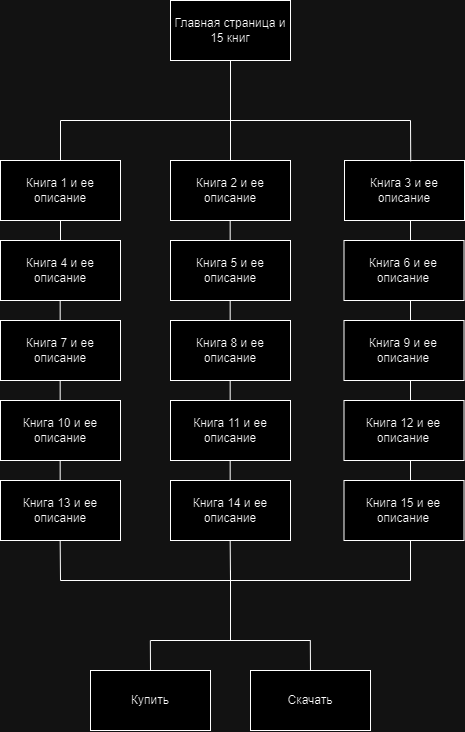

The diagram above was exported from draw.io. Its source (the exported page's mxGraphModel, read from the mxfile embedded in the PNG):
<mxGraphModel dx="1500" dy="807" grid="1" gridSize="10" guides="1" tooltips="1" connect="1" arrows="1" fold="1" page="1" pageScale="1" pageWidth="827" pageHeight="1169" math="0" shadow="0">
  <root>
    <mxCell id="0" />
    <mxCell id="1" parent="0" />
    <mxCell id="WbrhDVgVGpyV_ZQpPGB9-1" value="Главная страница и 15 книг" style="rounded=0;whiteSpace=wrap;html=1;" vertex="1" parent="1">
      <mxGeometry x="240" width="120" height="60" as="geometry" />
    </mxCell>
    <mxCell id="WbrhDVgVGpyV_ZQpPGB9-2" value="Книга 1 и ее описание" style="rounded=0;whiteSpace=wrap;html=1;" vertex="1" parent="1">
      <mxGeometry x="70" y="160" width="120" height="60" as="geometry" />
    </mxCell>
    <mxCell id="WbrhDVgVGpyV_ZQpPGB9-3" value="Книга 4 и ее описание" style="rounded=0;whiteSpace=wrap;html=1;" vertex="1" parent="1">
      <mxGeometry x="70" y="240" width="120" height="60" as="geometry" />
    </mxCell>
    <mxCell id="WbrhDVgVGpyV_ZQpPGB9-4" value="Книга 14 и ее описание" style="rounded=0;whiteSpace=wrap;html=1;" vertex="1" parent="1">
      <mxGeometry x="240" y="480" width="120" height="60" as="geometry" />
    </mxCell>
    <mxCell id="WbrhDVgVGpyV_ZQpPGB9-5" value="Книга 15 и ее описание" style="rounded=0;whiteSpace=wrap;html=1;" vertex="1" parent="1">
      <mxGeometry x="413.5" y="480" width="120" height="60" as="geometry" />
    </mxCell>
    <mxCell id="WbrhDVgVGpyV_ZQpPGB9-6" value="Книга 13 и ее описание" style="rounded=0;whiteSpace=wrap;html=1;" vertex="1" parent="1">
      <mxGeometry x="70" y="480" width="120" height="60" as="geometry" />
    </mxCell>
    <mxCell id="WbrhDVgVGpyV_ZQpPGB9-7" value="Книга 3 и ее описание" style="rounded=0;whiteSpace=wrap;html=1;" vertex="1" parent="1">
      <mxGeometry x="414" y="160" width="120" height="60" as="geometry" />
    </mxCell>
    <mxCell id="WbrhDVgVGpyV_ZQpPGB9-8" value="Книга 6 и ее описание" style="rounded=0;whiteSpace=wrap;html=1;" vertex="1" parent="1">
      <mxGeometry x="413.5" y="240" width="120" height="60" as="geometry" />
    </mxCell>
    <mxCell id="WbrhDVgVGpyV_ZQpPGB9-9" value="Книга 9 и ее описание" style="rounded=0;whiteSpace=wrap;html=1;" vertex="1" parent="1">
      <mxGeometry x="413.5" y="320" width="120" height="60" as="geometry" />
    </mxCell>
    <mxCell id="WbrhDVgVGpyV_ZQpPGB9-10" value="Книга 12 и ее описание" style="rounded=0;whiteSpace=wrap;html=1;" vertex="1" parent="1">
      <mxGeometry x="413.5" y="400" width="120" height="60" as="geometry" />
    </mxCell>
    <mxCell id="WbrhDVgVGpyV_ZQpPGB9-11" value="Книга 11 и ее описание" style="rounded=0;whiteSpace=wrap;html=1;" vertex="1" parent="1">
      <mxGeometry x="240" y="400" width="120" height="60" as="geometry" />
    </mxCell>
    <mxCell id="WbrhDVgVGpyV_ZQpPGB9-12" value="Книга 8 и ее описание" style="rounded=0;whiteSpace=wrap;html=1;" vertex="1" parent="1">
      <mxGeometry x="240" y="320" width="120" height="60" as="geometry" />
    </mxCell>
    <mxCell id="WbrhDVgVGpyV_ZQpPGB9-13" value="Книга 5 и ее описание" style="rounded=0;whiteSpace=wrap;html=1;" vertex="1" parent="1">
      <mxGeometry x="240" y="240" width="120" height="60" as="geometry" />
    </mxCell>
    <mxCell id="WbrhDVgVGpyV_ZQpPGB9-14" value="Книга 2 и ее описание" style="rounded=0;whiteSpace=wrap;html=1;" vertex="1" parent="1">
      <mxGeometry x="240" y="160" width="120" height="60" as="geometry" />
    </mxCell>
    <mxCell id="WbrhDVgVGpyV_ZQpPGB9-15" value="Книга 10 и ее описание" style="rounded=0;whiteSpace=wrap;html=1;" vertex="1" parent="1">
      <mxGeometry x="70" y="400" width="120" height="60" as="geometry" />
    </mxCell>
    <mxCell id="WbrhDVgVGpyV_ZQpPGB9-16" value="Книга 7 и ее описание" style="rounded=0;whiteSpace=wrap;html=1;" vertex="1" parent="1">
      <mxGeometry x="70" y="320" width="120" height="60" as="geometry" />
    </mxCell>
    <mxCell id="WbrhDVgVGpyV_ZQpPGB9-17" value="Купить" style="rounded=0;whiteSpace=wrap;html=1;" vertex="1" parent="1">
      <mxGeometry x="160" y="670" width="120" height="60" as="geometry" />
    </mxCell>
    <mxCell id="WbrhDVgVGpyV_ZQpPGB9-18" value="Скачать" style="rounded=0;whiteSpace=wrap;html=1;" vertex="1" parent="1">
      <mxGeometry x="320" y="670" width="120" height="60" as="geometry" />
    </mxCell>
    <mxCell id="WbrhDVgVGpyV_ZQpPGB9-20" value="" style="endArrow=none;html=1;rounded=0;" edge="1" parent="1">
      <mxGeometry width="50" height="50" relative="1" as="geometry">
        <mxPoint x="130" y="120" as="sourcePoint" />
        <mxPoint x="480" y="120" as="targetPoint" />
      </mxGeometry>
    </mxCell>
    <mxCell id="WbrhDVgVGpyV_ZQpPGB9-21" value="" style="endArrow=none;html=1;rounded=0;" edge="1" parent="1">
      <mxGeometry width="50" height="50" relative="1" as="geometry">
        <mxPoint x="300" y="120" as="sourcePoint" />
        <mxPoint x="300" y="60" as="targetPoint" />
      </mxGeometry>
    </mxCell>
    <mxCell id="WbrhDVgVGpyV_ZQpPGB9-22" value="" style="endArrow=none;html=1;rounded=0;" edge="1" parent="1">
      <mxGeometry width="50" height="50" relative="1" as="geometry">
        <mxPoint x="300" y="160" as="sourcePoint" />
        <mxPoint x="300" y="120" as="targetPoint" />
      </mxGeometry>
    </mxCell>
    <mxCell id="WbrhDVgVGpyV_ZQpPGB9-23" value="" style="endArrow=none;html=1;rounded=0;exitX=0.5;exitY=0;exitDx=0;exitDy=0;" edge="1" parent="1" source="WbrhDVgVGpyV_ZQpPGB9-2">
      <mxGeometry width="50" height="50" relative="1" as="geometry">
        <mxPoint x="310" y="220" as="sourcePoint" />
        <mxPoint x="130" y="120" as="targetPoint" />
      </mxGeometry>
    </mxCell>
    <mxCell id="WbrhDVgVGpyV_ZQpPGB9-24" value="" style="endArrow=none;html=1;rounded=0;exitX=0.552;exitY=0.014;exitDx=0;exitDy=0;exitPerimeter=0;" edge="1" parent="1" source="WbrhDVgVGpyV_ZQpPGB9-7">
      <mxGeometry width="50" height="50" relative="1" as="geometry">
        <mxPoint x="310" y="220" as="sourcePoint" />
        <mxPoint x="480" y="120" as="targetPoint" />
      </mxGeometry>
    </mxCell>
    <mxCell id="WbrhDVgVGpyV_ZQpPGB9-25" value="" style="endArrow=none;html=1;rounded=0;" edge="1" parent="1">
      <mxGeometry width="50" height="50" relative="1" as="geometry">
        <mxPoint x="130" y="580" as="sourcePoint" />
        <mxPoint x="480" y="580" as="targetPoint" />
      </mxGeometry>
    </mxCell>
    <mxCell id="WbrhDVgVGpyV_ZQpPGB9-26" value="" style="endArrow=none;html=1;rounded=0;" edge="1" parent="1">
      <mxGeometry width="50" height="50" relative="1" as="geometry">
        <mxPoint x="220" y="640" as="sourcePoint" />
        <mxPoint x="380" y="640" as="targetPoint" />
      </mxGeometry>
    </mxCell>
    <mxCell id="WbrhDVgVGpyV_ZQpPGB9-27" value="" style="endArrow=none;html=1;rounded=0;entryX=0.5;entryY=1;entryDx=0;entryDy=0;exitX=0.5;exitY=0;exitDx=0;exitDy=0;" edge="1" parent="1" source="WbrhDVgVGpyV_ZQpPGB9-3" target="WbrhDVgVGpyV_ZQpPGB9-2">
      <mxGeometry width="50" height="50" relative="1" as="geometry">
        <mxPoint x="310" y="430" as="sourcePoint" />
        <mxPoint x="360" y="380" as="targetPoint" />
      </mxGeometry>
    </mxCell>
    <mxCell id="WbrhDVgVGpyV_ZQpPGB9-28" value="" style="endArrow=none;html=1;rounded=0;entryX=0.5;entryY=1;entryDx=0;entryDy=0;exitX=0.5;exitY=0;exitDx=0;exitDy=0;" edge="1" parent="1">
      <mxGeometry width="50" height="50" relative="1" as="geometry">
        <mxPoint x="129.67" y="320" as="sourcePoint" />
        <mxPoint x="129.67" y="300" as="targetPoint" />
      </mxGeometry>
    </mxCell>
    <mxCell id="WbrhDVgVGpyV_ZQpPGB9-29" value="" style="endArrow=none;html=1;rounded=0;entryX=0.5;entryY=1;entryDx=0;entryDy=0;exitX=0.5;exitY=0;exitDx=0;exitDy=0;" edge="1" parent="1">
      <mxGeometry width="50" height="50" relative="1" as="geometry">
        <mxPoint x="299.66999999999996" y="240" as="sourcePoint" />
        <mxPoint x="299.66999999999996" y="220" as="targetPoint" />
      </mxGeometry>
    </mxCell>
    <mxCell id="WbrhDVgVGpyV_ZQpPGB9-30" value="" style="endArrow=none;html=1;rounded=0;entryX=0.5;entryY=1;entryDx=0;entryDy=0;exitX=0.5;exitY=0;exitDx=0;exitDy=0;" edge="1" parent="1">
      <mxGeometry width="50" height="50" relative="1" as="geometry">
        <mxPoint x="480" y="240" as="sourcePoint" />
        <mxPoint x="480" y="220" as="targetPoint" />
      </mxGeometry>
    </mxCell>
    <mxCell id="WbrhDVgVGpyV_ZQpPGB9-31" value="" style="endArrow=none;html=1;rounded=0;entryX=0.5;entryY=1;entryDx=0;entryDy=0;exitX=0.5;exitY=0;exitDx=0;exitDy=0;" edge="1" parent="1">
      <mxGeometry width="50" height="50" relative="1" as="geometry">
        <mxPoint x="299.66999999999996" y="320" as="sourcePoint" />
        <mxPoint x="299.66999999999996" y="300" as="targetPoint" />
      </mxGeometry>
    </mxCell>
    <mxCell id="WbrhDVgVGpyV_ZQpPGB9-32" value="" style="endArrow=none;html=1;rounded=0;entryX=0.5;entryY=1;entryDx=0;entryDy=0;exitX=0.5;exitY=0;exitDx=0;exitDy=0;" edge="1" parent="1">
      <mxGeometry width="50" height="50" relative="1" as="geometry">
        <mxPoint x="480" y="320" as="sourcePoint" />
        <mxPoint x="480" y="300" as="targetPoint" />
      </mxGeometry>
    </mxCell>
    <mxCell id="WbrhDVgVGpyV_ZQpPGB9-33" value="" style="endArrow=none;html=1;rounded=0;entryX=0.5;entryY=1;entryDx=0;entryDy=0;exitX=0.5;exitY=0;exitDx=0;exitDy=0;" edge="1" parent="1">
      <mxGeometry width="50" height="50" relative="1" as="geometry">
        <mxPoint x="129.67000000000002" y="400" as="sourcePoint" />
        <mxPoint x="129.67000000000002" y="380" as="targetPoint" />
      </mxGeometry>
    </mxCell>
    <mxCell id="WbrhDVgVGpyV_ZQpPGB9-34" value="" style="endArrow=none;html=1;rounded=0;entryX=0.5;entryY=1;entryDx=0;entryDy=0;exitX=0.5;exitY=0;exitDx=0;exitDy=0;" edge="1" parent="1">
      <mxGeometry width="50" height="50" relative="1" as="geometry">
        <mxPoint x="299.67" y="400" as="sourcePoint" />
        <mxPoint x="299.67" y="380" as="targetPoint" />
      </mxGeometry>
    </mxCell>
    <mxCell id="WbrhDVgVGpyV_ZQpPGB9-35" value="" style="endArrow=none;html=1;rounded=0;entryX=0.5;entryY=1;entryDx=0;entryDy=0;exitX=0.5;exitY=0;exitDx=0;exitDy=0;" edge="1" parent="1">
      <mxGeometry width="50" height="50" relative="1" as="geometry">
        <mxPoint x="480" y="400" as="sourcePoint" />
        <mxPoint x="480" y="380" as="targetPoint" />
      </mxGeometry>
    </mxCell>
    <mxCell id="WbrhDVgVGpyV_ZQpPGB9-36" value="" style="endArrow=none;html=1;rounded=0;entryX=0.5;entryY=1;entryDx=0;entryDy=0;exitX=0.5;exitY=0;exitDx=0;exitDy=0;" edge="1" parent="1">
      <mxGeometry width="50" height="50" relative="1" as="geometry">
        <mxPoint x="129.67000000000002" y="480" as="sourcePoint" />
        <mxPoint x="129.67000000000002" y="460" as="targetPoint" />
      </mxGeometry>
    </mxCell>
    <mxCell id="WbrhDVgVGpyV_ZQpPGB9-37" value="" style="endArrow=none;html=1;rounded=0;entryX=0.5;entryY=1;entryDx=0;entryDy=0;exitX=0.5;exitY=0;exitDx=0;exitDy=0;" edge="1" parent="1">
      <mxGeometry width="50" height="50" relative="1" as="geometry">
        <mxPoint x="299.67" y="480" as="sourcePoint" />
        <mxPoint x="299.67" y="460" as="targetPoint" />
      </mxGeometry>
    </mxCell>
    <mxCell id="WbrhDVgVGpyV_ZQpPGB9-38" value="" style="endArrow=none;html=1;rounded=0;entryX=0.5;entryY=1;entryDx=0;entryDy=0;exitX=0.5;exitY=0;exitDx=0;exitDy=0;" edge="1" parent="1">
      <mxGeometry width="50" height="50" relative="1" as="geometry">
        <mxPoint x="240" y="350" as="sourcePoint" />
        <mxPoint x="240" y="330" as="targetPoint" />
      </mxGeometry>
    </mxCell>
    <mxCell id="WbrhDVgVGpyV_ZQpPGB9-39" value="" style="endArrow=none;html=1;rounded=0;entryX=0.5;entryY=1;entryDx=0;entryDy=0;exitX=0.5;exitY=0;exitDx=0;exitDy=0;" edge="1" parent="1">
      <mxGeometry width="50" height="50" relative="1" as="geometry">
        <mxPoint x="480" y="480" as="sourcePoint" />
        <mxPoint x="480" y="460" as="targetPoint" />
      </mxGeometry>
    </mxCell>
    <mxCell id="WbrhDVgVGpyV_ZQpPGB9-40" value="" style="endArrow=none;html=1;rounded=0;entryX=0.5;entryY=1;entryDx=0;entryDy=0;" edge="1" parent="1">
      <mxGeometry width="50" height="50" relative="1" as="geometry">
        <mxPoint x="130" y="580" as="sourcePoint" />
        <mxPoint x="129.67" y="540" as="targetPoint" />
      </mxGeometry>
    </mxCell>
    <mxCell id="WbrhDVgVGpyV_ZQpPGB9-41" value="" style="endArrow=none;html=1;rounded=0;entryX=0.5;entryY=1;entryDx=0;entryDy=0;" edge="1" parent="1">
      <mxGeometry width="50" height="50" relative="1" as="geometry">
        <mxPoint x="300" y="580" as="sourcePoint" />
        <mxPoint x="299.67" y="540" as="targetPoint" />
      </mxGeometry>
    </mxCell>
    <mxCell id="WbrhDVgVGpyV_ZQpPGB9-42" value="" style="endArrow=none;html=1;rounded=0;entryX=0.5;entryY=1;entryDx=0;entryDy=0;" edge="1" parent="1">
      <mxGeometry width="50" height="50" relative="1" as="geometry">
        <mxPoint x="480" y="580" as="sourcePoint" />
        <mxPoint x="480" y="540" as="targetPoint" />
      </mxGeometry>
    </mxCell>
    <mxCell id="WbrhDVgVGpyV_ZQpPGB9-43" value="" style="endArrow=none;html=1;rounded=0;" edge="1" parent="1">
      <mxGeometry width="50" height="50" relative="1" as="geometry">
        <mxPoint x="300" y="640" as="sourcePoint" />
        <mxPoint x="300" y="570" as="targetPoint" />
      </mxGeometry>
    </mxCell>
    <mxCell id="WbrhDVgVGpyV_ZQpPGB9-44" value="" style="endArrow=none;html=1;rounded=0;entryX=0.5;entryY=1;entryDx=0;entryDy=0;exitX=0.5;exitY=0;exitDx=0;exitDy=0;" edge="1" parent="1" source="WbrhDVgVGpyV_ZQpPGB9-17">
      <mxGeometry width="50" height="50" relative="1" as="geometry">
        <mxPoint x="220.17000000000002" y="680" as="sourcePoint" />
        <mxPoint x="219.83999999999997" y="640" as="targetPoint" />
      </mxGeometry>
    </mxCell>
    <mxCell id="WbrhDVgVGpyV_ZQpPGB9-45" value="" style="endArrow=none;html=1;rounded=0;entryX=0.5;entryY=1;entryDx=0;entryDy=0;exitX=0.5;exitY=0;exitDx=0;exitDy=0;" edge="1" parent="1">
      <mxGeometry width="50" height="50" relative="1" as="geometry">
        <mxPoint x="379.98" y="670" as="sourcePoint" />
        <mxPoint x="379.82" y="640" as="targetPoint" />
      </mxGeometry>
    </mxCell>
  </root>
</mxGraphModel>